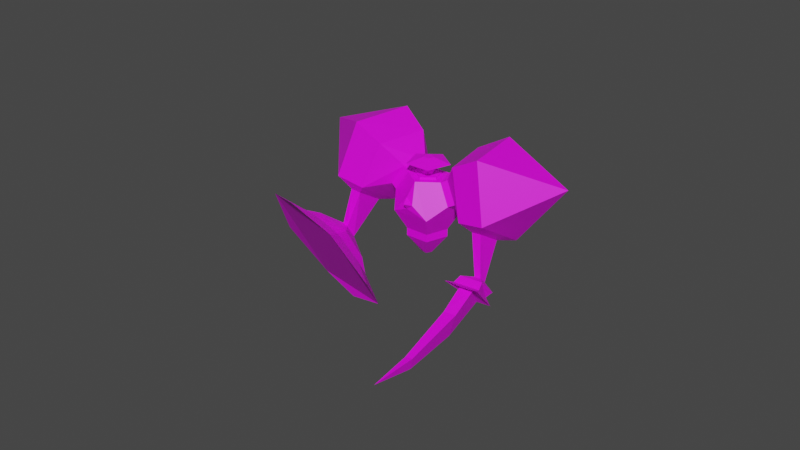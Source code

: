 # Source: UndeadJuggernautFixed.blend  (saved by Blender 2.90.8; exported with 4.5.12 LTS)
import bpy
from mathutils import Matrix  # noqa: F401  (used for matrix-valued properties, if any)

bpy.ops.wm.read_factory_settings(use_empty=True)
scene = bpy.context.scene
scene.name = 'Scene'

# ---- collections
col_collection = bpy.data.collections.new('Collection'); scene.collection.children.link(col_collection)
col_char = bpy.data.collections.new('Char'); col_collection.children.link(col_char)

# ---- images (referenced by path relative to the original .blend; pixels are not part of the script)
import os
ASSET_DIR = os.environ.get("B2B_ASSET_DIR", "")  # directory of the original .blend (textures are referenced by path, not embedded)
HERE = os.path.dirname(os.path.abspath(__file__))  # packed textures are extracted next to this script under _unpacked/

def load_image(name, relpath, width, height, colorspace="sRGB"):
    """Load a texture the original file referenced (path relative to the .blend, or extracted next to this script)."""
    p = next((c for c in (os.path.join(HERE, relpath), os.path.join(ASSET_DIR, relpath)) if relpath and os.path.exists(c)), "")
    if p:
        img = bpy.data.images.load(p, check_existing=True)
        img.name = name
    else:  # same state as the original file: an image datablock whose file is absent (Cycles renders it pink)
        img = bpy.data.images.new(name, width, height)
        img.source = "FILE"
        img.filepath = "//" + (relpath or name)
    img.colorspace_settings.name = colorspace
    return img
img_undead2_jpg = load_image('Undead2.jpg', 'Undead2.jpg', 1024, 1024, 'sRGB')

# ---- materials (node trees are filled in below, after node groups)
mat_material = bpy.data.materials.new('Material')
mat_material.use_transparent_shadow = False

# ---- material node trees
mat_material.use_nodes = True; mat_material.node_tree.nodes.clear()
_N = mat_material.node_tree.nodes; _L = mat_material.node_tree.links
n0 = _N.new('ShaderNodeBsdfPrincipled'); n0.name = 'Principled BSDF'; n0.location = (10, 300)
n0.distribution = 'GGX'
n0.subsurface_method = 'BURLEY'
n0.inputs[3].default_value = 1.45
n0.inputs[27].default_value = (0.0, 0.0, 0.0, 1.0)
n0.inputs[28].default_value = 1.0
n1 = _N.new('ShaderNodeOutputMaterial'); n1.name = 'Material Output'; n1.location = (300, 300)
n2 = _N.new('ShaderNodeTexImage'); n2.name = 'Image Texture'; n2.location = (-280, 280)
n2.image = img_undead2_jpg
_L.new(n0.outputs[0], n1.inputs[0])
_L.new(n2.outputs[0], n0.inputs[0])
n1.is_active_output = True

# ---- world
world_world = bpy.data.worlds.new('World'); scene.world = world_world
world_world.use_nodes = True; world_world.node_tree.nodes.clear()
_N = world_world.node_tree.nodes; _L = world_world.node_tree.links
n0 = _N.new('ShaderNodeOutputWorld'); n0.name = 'World Output'; n0.location = (300, 300)
n1 = _N.new('ShaderNodeBackground'); n1.name = 'Background'; n1.location = (10, 300)
n1.inputs[0].default_value = (0.05088, 0.05088, 0.05088, 1.0)
_L.new(n1.outputs[0], n0.inputs[0])
n0.is_active_output = True
world_world.color = (0.05088, 0.05088, 0.05088)
world_world.use_sun_shadow = False
world_world.sun_shadow_jitter_overblur = 0.0

# ---- meshes
me_solid = bpy.data.meshes.new('Solid')
me_solid.from_pydata([(0.5191, 0.3664, 0.6134), (0.5774, 0.5774, -0.5774), (0.5191, -0.3664, 0.6134), (0.5774, -0.5774, -0.5774), (-0.5774, 0.5774, 0.5774), (-0.5774, 0.5774, -0.5774), (-0.5774, -0.5774, 0.5774), (-0.5774, -0.5774, -0.5774), (0.3568, 0.9342, 0.0), (-0.3568, 0.9342, 0.0), (-0.3568, -0.9342, 0.0), (0.7455, 0.0, 0.4734), (0.9342, 0.0, -0.3568), (-0.9342, 0.0, 0.3568), (-0.9342, 0.0, -0.3568), (0.1526, 0.2265, 0.8398), (0.1526, -0.2265, 0.8398), (0.0, 0.3568, -0.9342), (0.0, -0.3568, -0.9342), (-0.7001, -0.5774, -0.776), (-1.057, 0.0, -0.5554), (-0.1227, 0.3568, -1.133), (-0.1227, -0.3568, -1.133), (-1.057, 0.0, -0.5554), (-0.7001, 0.5774, -0.776), (-0.1227, 0.3568, -1.133), (0.7676, 0.6949, 0.5774), (1.124, 0.1176, 0.3568), (1.124, 0.1176, -0.3568), (0.7676, 0.6949, -0.5774), (0.5471, 1.052, -3.804e-09), (-0.1176, 0.3568, 1.124), (-0.6949, 0.5774, 0.7676), (-1.052, -1.902e-09, 0.5471), (-0.6949, -0.5774, 0.7676), (-0.1176, -0.3568, 1.124), (1.365, 1.233, 1.014), (2.008, -0.1724, 0.6166), (1.714, -0.2844, -0.8537), (0.8891, 1.052, -1.365), (0.6738, 1.99, -0.21), (-0.217, 0.6269, 1.997), (-1.369, 1.207, 1.058), (-1.898, -0.01592, 0.3662), (-1.074, -1.352, 0.8771), (-0.03468, -0.9548, 1.885), (0.5774, 0.5774, 0.5774), (0.0, 0.3568, 0.9342), (0.9342, 0.0, 0.3568), (0.5774, -0.5774, 0.5774), (0.0, -0.3568, 0.9342), (0.3438, 0.09211, 0.7975), (0.3438, -0.09211, 0.7975), (0.4929, -0.149, 0.7054), (0.585, -1.361e-09, 0.6484), (0.4929, 0.149, 0.7054), (0.1865, -0.2265, 0.8947), (0.1865, 0.2265, 0.8947), (0.553, -0.3664, 0.6682), (0.7794, -1.361e-09, 0.5283), (0.553, 0.3664, 0.6682), (0.3438, -0.09211, 0.7975), (0.3438, 0.09211, 0.7975), (0.4929, -0.149, 0.7054), (0.585, -1.361e-09, 0.6484), (0.4929, 0.149, 0.7054), (0.4045, -0.002919, 1.139), (0.5571, -0.2431, 1.045), (0.7988, -0.1469, 0.8965), (0.7956, 0.1527, 0.8984), (0.5518, 0.2417, 1.048), (0.4697, -0.6236, 1.129), (0.07835, -0.007944, 1.369), (1.089, -0.377, 0.7478), (1.081, 0.391, 0.7527), (0.4561, 0.6191, 1.137), (0.6766, -0.1493, 1.184), (0.5827, -0.001623, 1.241), (0.8252, -0.09015, 1.092), (0.8232, 0.09406, 1.094), (0.6733, 0.1488, 1.186), (0.3018, -0.808, 0.2268), (0.2426, -0.8662, -0.08063), (0.4676, -0.81, -0.04599), (0.3796, -1.014, 0.06045), (0.4996, -0.232, 0.8228), (0.5701, -0.259, 0.7791), (0.4996, -0.232, 0.8228), (0.715, -0.2579, 0.8696), (0.6006, -0.3035, 0.9401), (2.008, -0.1724, 0.6166), (1.365, 1.233, 1.014), (1.7, 0.05722, -1.2), (1.286, 0.7282, -1.456), (0.6738, 1.99, -0.21), (-1.369, 1.207, 1.058), (-0.217, 0.6269, 1.997), (-1.993, -0.4559, 0.4753), (-1.506, -1.245, 0.7768), (-0.03468, -0.9548, 1.885), (2.207, 1.759, 1.029), (2.934, 0.04526, 0.5785), (1.973, 0.1275, -1.32), (1.517, 0.8668, -1.603), (1.325, 2.654, -0.419), (-0.7287, 0.6359, 2.849), (-2.07, 1.354, 1.687), (-2.254, -0.4962, 0.6321), (-1.718, -1.365, 0.9644), (-0.4612, -1.254, 2.685), (3.748, 1.994, -0.8293), (-2.835, -0.5146, 3.224), (0.8891, 1.052, -1.365), (1.714, -0.2844, -0.8537), (-1.074, -1.352, 0.8771), (-1.898, -0.01592, 0.3662), (1.508, 1.493, -1.765), (2.502, -0.1191, -1.148), (-1.637, -1.704, 1.421), (-2.632, -0.09192, 0.8047), (1.353, 0.04461, -2.504), (1.507, 0.1204, -2.599), (1.671, -0.0778, -2.451), (1.502, -0.1352, -2.371), (-2.381, -1.507, -0.03705), (-2.512, -1.536, 0.09028), (-2.827, -1.26, -0.2844), (-2.667, -1.256, -0.3771), (1.027, -0.04394, -2.578), (1.604, 0.2132, -2.924), (2.019, -0.279, -2.548), (1.41, -0.4984, -2.23), (-1.781, -1.89, -0.185), (-2.715, -2.08, 0.5592), (-3.522, -1.389, -0.3999), (-2.514, -1.263, -1.055), (1.104, -0.03796, -2.856), (1.366, 0.1122, -3.009), (2.074, -0.4689, -2.711), (1.368, -0.7198, -2.343), (-1.551, -2.267, -0.1938), (-2.685, -2.505, 0.7396), (-3.93, -1.424, -0.7578), (-2.699, -1.224, -1.542), (1.274, -0.1586, -3.056), (1.894, -0.555, -2.696), (1.518, -0.6812, -2.505), (-2.01, -1.667, -1.142), (-3.433, -1.289, -1.321), (-3.591, -2.034, 0.1656), (-1.927, -2.585, 0.4603), (-1.402, -3.438, 0.96), (-2.725, -3.298, 1.448), (-4.307, -2.477, 0.4456), (-4.897, -1.413, -1.166), (-4.03, -1.176, -2.15), (-2.748, -1.062, -2.535), (-1.546, -1.836, -1.836), (-0.7447, -2.884, -0.1818), (1.292, 0.2082, -3.284), (0.9238, 0.02395, -3.06), (2.348, -0.7164, -2.702), (1.408, -1.02, -2.22), (1.826, -1.225, -3.169), (1.327, -1.31, -3.68), (1.503, -1.356, -3.004), (1.749, -2.952, -3.768), (2.142, -4.209, -4.128), (1.636, -2.854, -4.124), (1.929, -2.872, -3.857), (-0.9119, -0.1328, -1.34), (-0.7624, -0.1086, -1.432), (-0.9777, 0.02649, -1.3), (-0.8689, 0.1492, -1.367), (-0.7358, 0.06569, -1.448)], [(20, 23)], [(46, 8, 4, 47), (8, 9, 4), (8, 1, 5, 9), (1, 17, 5), (48, 49, 3, 12), (49, 81, 83, 3), (9, 5, 13, 4), (5, 14, 13), (6, 10, 49, 50), (10, 82, 81, 49), (3, 18, 1, 12), (18, 17, 1), (7, 10, 13, 14), (10, 6, 13), (14, 20, 19, 7), (18, 22, 21, 17), (5, 24, 23, 14), (5, 17, 21, 25, 24), (22, 19, 171, 174), (48, 27, 26, 46), (12, 28, 27, 48), (1, 29, 28, 12), (8, 30, 29, 1), (46, 26, 30, 8), (4, 32, 31, 47), (13, 33, 32, 4), (6, 34, 33, 13), (50, 35, 34, 6), (47, 31, 35, 50), (39, 40, 94, 112), (27, 37, 36, 26), (28, 38, 37, 27), (29, 39, 38, 28), (30, 40, 39, 29), (26, 36, 40, 30), (44, 45, 99, 114), (32, 42, 41, 31), (33, 43, 42, 32), (34, 44, 43, 33), (35, 45, 44, 34), (31, 41, 45, 35), (15, 0, 46, 47), (0, 11, 48, 46), (11, 2, 49, 48), (16, 15, 47, 50), (2, 16, 50, 49), (16, 56, 57, 15), (2, 58, 56, 16), (11, 59, 58, 2), (0, 60, 59, 11), (15, 57, 60, 0), (61, 62, 57, 56), (63, 61, 56, 58), (64, 63, 58, 59), (65, 64, 59, 60), (62, 65, 60, 57), (62, 61, 52, 67, 66, 51), (65, 54, 69, 70, 55, 64), (54, 53, 63, 64), (70, 66, 72, 75), (52, 61, 85, 87), (62, 51, 66, 70, 55, 65), (54, 69, 68, 53), (74, 75, 80, 79), (68, 69, 74, 73), (66, 67, 71, 72), (69, 70, 75, 74), (67, 68, 73, 71), (77, 76, 78, 79, 80), (71, 73, 78, 76), (75, 72, 77, 80), (73, 74, 79, 78), (72, 71, 76, 77), (82, 83, 84), (83, 82, 10, 3), (81, 82, 84), (83, 81, 84), (85, 86, 88, 89, 87), (53, 68, 88, 86), (61, 53, 86, 85), (67, 52, 87, 89), (68, 67, 89, 88), (41, 42, 95, 96), (36, 37, 90, 91), (45, 41, 96, 99), (40, 36, 91, 94), (42, 43, 115, 95), (37, 38, 113, 90), (43, 44, 114, 115), (38, 39, 112, 113), (90, 101, 100, 91), (113, 117, 101, 90), (94, 104, 116, 112), (91, 100, 104, 94), (95, 106, 105, 96), (115, 119, 106, 95), (99, 109, 118, 114), (96, 105, 109, 99), (101, 110, 100), (117, 110, 101), (116, 110, 117), (104, 110, 116), (100, 110, 104), (106, 111, 105), (119, 111, 106), (118, 111, 119), (109, 111, 118), (105, 111, 109), (93, 92, 113, 112), (98, 97, 115, 114), (102, 103, 116, 117), (92, 102, 117, 113), (103, 93, 112, 116), (107, 108, 118, 119), (97, 107, 119, 115), (108, 98, 114, 118), (103, 121, 120, 93), (102, 122, 121, 103), (92, 123, 122, 102), (93, 120, 123, 92), (108, 125, 124, 98), (107, 126, 125, 108), (97, 127, 126, 107), (98, 124, 127, 97), (137, 159, 160, 136), (121, 129, 128, 120), (122, 130, 129, 121), (123, 131, 130, 122), (120, 128, 131, 123), (146, 144, 164, 165), (125, 133, 132, 124), (126, 134, 133, 125), (127, 135, 134, 126), (124, 132, 135, 127), (129, 137, 136, 128), (130, 138, 137, 129), (131, 139, 138, 130), (128, 136, 139, 131), (133, 141, 150, 140, 132), (134, 142, 149, 141, 133), (135, 143, 148, 142, 134), (132, 140, 147, 143, 135), (138, 161, 159, 137), (139, 162, 161, 138), (136, 160, 162, 139), (151, 152, 153, 154, 155, 156, 157, 158), (141, 152, 151, 150), (149, 153, 152, 141), (142, 154, 153, 149), (148, 155, 154, 142), (143, 156, 155, 148), (147, 157, 156, 143), (140, 158, 157, 147), (150, 151, 158, 140), (144, 160, 159), (145, 144, 159, 161), (146, 145, 161, 162), (144, 146, 162, 160), (165, 164, 168, 166), (145, 146, 165, 163), (144, 145, 163, 164), (163, 165, 166, 169), (164, 163, 169, 168), (166, 168, 167), (169, 166, 167), (168, 169, 167), (3, 10, 7, 18), (19, 22, 18, 7), (171, 170, 172, 173, 174), (25, 22, 174, 173), (19, 23, 170, 171), (23, 24, 172, 170), (24, 25, 173, 172)])
_uv = me_solid.uv_layers.new(name='UVMap')
_uv.uv.foreach_set('vector', [0.09192, 0.9331, 0.03511, 0.9517, 0.03511, 0.8548, 0.09192, 0.8732, 0.03511, 0.9517, 0.0, 0.9034, 0.03511, 0.8548, 0.9466, 0.5101, 0.8949, 0.5404, 0.8794, 0.4539, 0.937, 0.4567, 0.8949, 0.5404, 0.8533, 0.5057, 0.8794, 0.4539, 0.9541, 0.6992, 0.8965, 0.684, 0.9292, 0.6422, 0.9743, 0.6733, 0.8965, 0.684, 0.8781, 0.6674, 0.8955, 0.6508, 0.9292, 0.6422, 0.937, 0.4567, 0.8794, 0.4539, 0.8949, 0.3856, 0.9466, 0.4144, 0.8794, 0.4539, 0.8533, 0.41, 0.8949, 0.3856, 0.8281, 0.7298, 0.8388, 0.6771, 0.8965, 0.684, 0.8637, 0.7341, 0.8281, 0.9112, 0.8672, 0.9432, 0.8552, 0.9563, 0.8581, 0.9778, 0.9167, 0.2909, 0.8959, 0.3466, 0.8224, 0.2909, 0.8713, 0.2564, 0.8959, 0.3466, 0.8376, 0.3466, 0.8224, 0.2909, 0.6085, 0.3413, 0.5881, 0.2852, 0.6822, 0.2852, 0.6666, 0.3413, 0.5881, 0.2852, 0.6337, 0.2505, 0.6822, 0.2852, 0.6666, 0.3413, 0.6653, 0.3601, 0.6071, 0.3601, 0.6085, 0.3413, 0.8959, 0.3466, 0.897, 0.3656, 0.8387, 0.3656, 0.8376, 0.3466, 0.9727, 0.9443, 0.9545, 0.9441, 0.9677, 0.8946, 0.9859, 0.8948, 0.9727, 0.9443, 0.9859, 0.9918, 0.9677, 0.9915, 0.9677, 0.9915, 0.9545, 0.9441, 0.9222, 0.8594, 0.864, 0.8456, 0.9121, 0.7977, 0.9201, 0.7917, 0.9541, 0.6992, 0.9716, 0.6993, 0.9743, 0.7587, 0.9569, 0.7586, 0.2719, 0.8186, 0.2561, 0.82, 0.2752, 0.7758, 0.291, 0.7744, 0.291, 0.8706, 0.2752, 0.8719, 0.2561, 0.82, 0.2719, 0.8186, 0.9466, 0.5101, 0.9561, 0.5263, 0.9044, 0.5566, 0.8949, 0.5404, 0.09192, 0.9331, 0.09778, 0.9493, 0.04097, 0.968, 0.03511, 0.9517, 0.03511, 0.8548, 0.04097, 0.8391, 0.09778, 0.8575, 0.09192, 0.8732, 0.8949, 0.3856, 0.9044, 0.3703, 0.9561, 0.3991, 0.9466, 0.4144, 0.9391, 0.9492, 0.9222, 0.9478, 0.9376, 0.8946, 0.9545, 0.896, 0.9545, 0.9916, 0.9376, 0.9902, 0.9222, 0.9478, 0.9391, 0.9492, 0.901, 0.7802, 0.8887, 0.7917, 0.8514, 0.7457, 0.8637, 0.7341, 0.0, 0.0, 0.0, 0.0, 0.0, 0.0, 0.0, 0.0, 0.4288, 0.1759, 0.4471, 0.2339, 0.325, 0.1809, 0.3746, 0.1548, 0.4766, 0.1375, 0.5267, 0.1543, 0.4471, 0.2339, 0.4288, 0.1759, 0.2752, 0.8719, 0.2424, 0.9359, 0.1983, 0.8157, 0.2561, 0.82, 0.7569, 0.7202, 0.706, 0.672, 0.8281, 0.6422, 0.812, 0.7044, 0.3746, 0.1548, 0.325, 0.1809, 0.325, 0.0469, 0.376, 0.09513, 0.0, 0.0, 0.0, 0.0, 0.0, 0.0, 0.0, 0.0, 0.3487, 0.1886, 0.3271, 0.1232, 0.4497, 0.1772, 0.4036, 0.2113, 0.06139, 0.4809, 0.0, 0.4712, 0.07576, 0.3712, 0.09732, 0.4366, 0.09415, 0.5309, 0.07576, 0.587, 0.0, 0.4712, 0.06139, 0.4809, 0.4017, 0.2695, 0.4497, 0.3105, 0.3271, 0.3389, 0.3455, 0.2829, 0.4036, 0.2113, 0.4497, 0.1772, 0.4497, 0.3105, 0.4017, 0.2695, 0.9059, 0.7623, 0.9414, 0.7486, 0.9569, 0.7586, 0.901, 0.7802, 0.9414, 0.7486, 0.9396, 0.7109, 0.9541, 0.6992, 0.9569, 0.7586, 0.9396, 0.7109, 0.9031, 0.7013, 0.8965, 0.684, 0.9541, 0.6992, 0.8823, 0.733, 0.9059, 0.7623, 0.901, 0.7802, 0.8637, 0.7341, 0.9031, 0.7013, 0.8823, 0.733, 0.8637, 0.7341, 0.8965, 0.684, 0.2919, 0.4099, 0.2971, 0.4093, 0.2971, 0.445, 0.2919, 0.4455, 0.2937, 0.5495, 0.2979, 0.548, 0.2979, 0.5825, 0.2937, 0.5839, 0.2791, 0.5357, 0.2739, 0.536, 0.2794, 0.5111, 0.2846, 0.5108, 0.2846, 0.5707, 0.2794, 0.571, 0.2739, 0.536, 0.2791, 0.5357, 0.2969, 0.4093, 0.2919, 0.4092, 0.2919, 0.3712, 0.2969, 0.3713, 0.399, 0.912, 0.4081, 0.9243, 0.4021, 0.9425, 0.3799, 0.9121, 0.4081, 0.8994, 0.399, 0.912, 0.3799, 0.9121, 0.4021, 0.8814, 0.4227, 0.904, 0.4081, 0.8994, 0.4021, 0.8814, 0.4382, 0.8927, 0.4227, 0.9194, 0.4227, 0.904, 0.4382, 0.8927, 0.4382, 0.9304, 0.4081, 0.9243, 0.4227, 0.9194, 0.4382, 0.9304, 0.4021, 0.9425, 0.913, 0.2429, 0.9156, 0.2287, 0.9156, 0.2287, 0.9427, 0.2173, 0.9427, 0.2416, 0.913, 0.2429, 0.2846, 0.5178, 0.2979, 0.5108, 0.2979, 0.5368, 0.2857, 0.548, 0.2846, 0.5178, 0.2979, 0.5108, 0.0, 0.0, 0.0, 0.0, 0.0, 0.0, 0.0, 0.0, 0.4965, 0.9418, 0.481, 0.927, 0.4812, 0.8935, 0.5208, 0.9313, 0.0, 0.0, 0.0, 0.0, 0.0, 0.0, 0.0, 0.0, 0.2902, 0.5775, 0.2902, 0.5775, 0.2902, 0.607, 0.2739, 0.5932, 0.2762, 0.571, 0.2762, 0.571, 0.1614, 0.9268, 0.1887, 0.9138, 0.1887, 0.9383, 0.1591, 0.9369, 0.1371, 0.937, 0.07581, 0.9567, 0.08856, 0.9193, 0.1033, 0.9146, 0.4733, 0.9657, 0.4917, 0.9657, 0.5086, 0.9926, 0.4615, 0.9926, 0.481, 0.927, 0.4667, 0.9418, 0.4446, 0.9313, 0.4812, 0.8935, 0.4917, 0.9657, 0.4965, 0.9418, 0.5208, 0.9313, 0.5086, 0.9926, 0.4667, 0.9418, 0.4733, 0.9657, 0.4615, 0.9926, 0.4446, 0.9313, 0.07947, 0.9069, 0.08856, 0.8946, 0.1033, 0.8993, 0.1033, 0.9146, 0.08856, 0.9193, 0.07581, 0.8534, 0.1371, 0.8732, 0.1033, 0.8993, 0.08856, 0.8946, 0.07581, 0.9567, 0.03789, 0.905, 0.07947, 0.9069, 0.08856, 0.9193, 0.1371, 0.8732, 0.1371, 0.937, 0.1033, 0.9146, 0.1033, 0.8993, 0.03789, 0.905, 0.07581, 0.8534, 0.08856, 0.8946, 0.07947, 0.9069, 0.8672, 0.9432, 0.8793, 0.9564, 0.8621, 0.9632, 0.8793, 0.9564, 0.8672, 0.9432, 0.8281, 0.9112, 0.9222, 0.9337, 0.2908, 0.607, 0.2908, 0.6337, 0.2739, 0.6225, 0.8955, 0.6508, 0.8781, 0.6674, 0.8766, 0.645, 0.2825, 0.6499, 0.2771, 0.6462, 0.2739, 0.6337, 0.2855, 0.6361, 0.2825, 0.6499, 0.1591, 0.9369, 0.1887, 0.9383, 0.1821, 0.9466, 0.1681, 0.946, 0.2855, 0.6663, 0.2739, 0.6584, 0.2771, 0.6462, 0.2825, 0.6499, 0.9427, 0.2173, 0.9156, 0.2287, 0.9236, 0.2146, 0.9365, 0.2092, 0.2894, 0.4765, 0.2894, 0.4513, 0.2974, 0.4569, 0.2974, 0.4688, 0.0, 0.0, 0.0, 0.0, 0.0, 0.0, 0.0, 0.0, 0.0, 0.0, 0.0, 0.0, 0.0, 0.0, 0.0, 0.0, 0.0, 0.0, 0.0, 0.0, 0.0, 0.0, 0.0, 0.0, 0.0, 0.0, 0.0, 0.0, 0.0, 0.0, 0.0, 0.0, 0.0, 0.0, 0.0, 0.0, 0.0, 0.0, 0.0, 0.0, 0.0, 0.0, 0.0, 0.0, 0.0, 0.0, 0.0, 0.0, 0.0, 0.0, 0.0, 0.0, 0.0, 0.0, 0.0, 0.0, 0.0, 0.0, 0.0, 0.0, 0.0, 0.0, 0.0, 0.0, 0.1763, 0.2472, 0.1649, 0.1766, 0.3242, 0.1717, 0.3091, 0.2472, 0.02397, 0.1985, 0.01314, 0.1585, 0.1649, 0.1766, 0.1763, 0.2472, 0.4446, 0.6571, 0.4446, 0.7331, 0.2982, 0.7006, 0.3202, 0.6359, 0.3091, 0.2472, 0.3242, 0.1717, 0.4301, 0.1659, 0.4352, 0.2364, 0.04512, 0.2752, 0.0326, 0.2074, 0.1927, 0.2025, 0.1786, 0.2752, 0.9193, 0.00638, 0.9911, 0.0, 0.9911, 0.1487, 0.913, 0.1312, 0.3019, 0.2658, 0.2962, 0.1975, 0.456, 0.201, 0.4506, 0.2798, 0.1786, 0.2752, 0.1927, 0.2025, 0.2962, 0.1975, 0.3019, 0.2658, 0.1649, 0.1766, 0.2412, -0.002581, 0.3242, 0.1717, 0.01314, 0.1585, 0.2412, -0.002581, 0.1649, 0.1766, 0.8533, 0.434, 0.8533, 0.6254, 0.706, 0.5124, 0.4446, 0.7331, 0.3309, 0.8814, 0.2982, 0.7006, 0.3242, 0.1717, 0.2412, -0.002581, 0.4301, 0.1659, 0.0326, 0.2074, 0.1136, 0.02301, 0.1927, 0.2025, 0.5391, 0.5039, 0.3888, 0.3835, 0.5459, 0.3703, 0.3861, 0.5693, 0.3888, 0.3835, 0.5391, 0.5039, 0.2962, 0.1975, 0.1136, 0.02301, 0.456, 0.201, 0.1927, 0.2025, 0.1136, 0.02301, 0.2962, 0.1975, 0.5149, 0.8452, 0.501, 0.7824, 0.5163, 0.7449, 0.5439, 0.87, 0.8777, 0.1145, 0.8887, 0.03963, 0.913, 0.02215, 0.8944, 0.1489, 0.7359, 0.4738, 0.8035, 0.4378, 0.8533, 0.434, 0.706, 0.5124, 0.501, 0.7824, 0.4754, 0.7833, 0.4446, 0.7426, 0.5163, 0.7449, 0.4907, 0.8525, 0.5149, 0.8452, 0.5439, 0.87, 0.4778, 0.8935, 0.5146, 0.5407, 0.4321, 0.576, 0.3861, 0.5693, 0.5391, 0.5039, 0.8887, 0.03963, 0.864, 0.03234, 0.8449, 0.0, 0.913, 0.02215, 0.852, 0.1148, 0.8777, 0.1145, 0.8944, 0.1489, 0.8224, 0.1529, 0.5454, 0.8957, 0.5454, 1.0, 0.5295, 0.9978, 0.5208, 0.8935, 0.7359, 0.4738, 0.718, 0.3866, 0.7365, 0.3703, 0.8035, 0.4378, 0.501, 0.7824, 0.4777, 0.8474, 0.4614, 0.849, 0.4754, 0.7833, 0.9222, 0.8946, 0.9438, 0.7917, 0.9655, 0.797, 0.9915, 0.8946, 0.852, 0.1148, 0.8472, 0.03835, 0.8624, 0.03958, 0.8777, 0.1145, 0.5146, 0.5407, 0.5459, 0.6359, 0.4996, 0.6322, 0.4321, 0.576, 0.9743, 0.7536, 0.9845, 0.6426, 1.0, 0.6422, 1.0, 0.751, 0.2982, 0.992, 0.3419, 0.8992, 0.3799, 0.8814, 0.3799, 0.9947, 0.1257, 0.935, 0.1388, 0.9562, 0.09996, 0.9624, 0.09778, 0.9393, 0.9313, 0.1871, 0.913, 0.2092, 0.9146, 0.1487, 0.9321, 0.1707, 0.9543, 0.1871, 0.9711, 0.2092, 0.913, 0.2092, 0.9313, 0.1871, 0.6825, 0.2841, 0.7069, 0.2634, 0.7053, 0.3239, 0.6822, 0.3005, 0.9321, 0.1707, 0.9146, 0.1487, 0.9683, 0.1488, 0.953, 0.1707, 0.546, 0.5402, 0.549, 0.5391, 0.5495, 0.5443, 0.5468, 0.5434, 0.9197, 0.2808, 0.9637, 0.2483, 0.9427, 0.3468, 0.9167, 0.2956, 0.4512, 0.2049, 0.3955, 0.2254, 0.4303, 0.1116, 0.4647, 0.1602, 0.4658, 0.2077, 0.4906, 0.2519, 0.3955, 0.2254, 0.4512, 0.2049, 0.478, 0.1671, 0.5223, 0.1486, 0.4906, 0.2519, 0.4658, 0.2077, 0.2894, 0.5108, 0.2761, 0.4935, 0.2739, 0.466, 0.2894, 0.4513, 0.2739, 0.3788, 0.2919, 0.3712, 0.2919, 0.4513, 0.2745, 0.4409, 0.7069, 0.2634, 0.7266, 0.2597, 0.7249, 0.3298, 0.7053, 0.3239, 0.798, 0.8897, 0.8163, 0.8787, 0.8185, 0.953, 0.7997, 0.9468, 0.9637, 0.2483, 0.9973, 0.2447, 0.9973, 0.3112, 0.9714, 0.3656, 0.9427, 0.3468, 0.3955, 0.2254, 0.369, 0.2596, 0.3683, 0.1628, 0.422, 0.08215, 0.4303, 0.1116, 0.4906, 0.2519, 0.4856, 0.2925, 0.4216, 0.2925, 0.369, 0.2596, 0.3955, 0.2254, 0.9809, 0.5118, 0.9567, 0.5393, 0.9561, 0.4463, 0.9618, 0.3703, 0.9809, 0.4049, 0.1317, 0.8622, 0.1388, 0.8391, 0.1388, 0.9562, 0.1257, 0.935, 0.7266, 0.2597, 0.7482, 0.2505, 0.7482, 0.3427, 0.7249, 0.3298, 0.8163, 0.8787, 0.826, 0.8589, 0.826, 0.9782, 0.8185, 0.953, 0.1027, 0.02348, 0.1873, 0.02911, 0.2566, 0.1312, 0.2566, 0.2528, 0.1876, 0.2911, 0.1063, 0.2909, 0.05302, 0.2106, 0.04162, 0.0841, 0.422, 0.08215, 0.392, 0.003144, 0.5046, 0.0, 0.4866, 0.08035, 0.3683, 0.1628, 0.2982, 0.144, 0.392, 0.003144, 0.422, 0.08215, 0.369, 0.2596, 0.2994, 0.3129, 0.2982, 0.144, 0.3683, 0.1628, 0.4216, 0.2925, 0.3913, 0.3703, 0.2994, 0.3129, 0.369, 0.2596, 0.4856, 0.2925, 0.5031, 0.3703, 0.3913, 0.3703, 0.4216, 0.2925, 0.5257, 0.2305, 0.5729, 0.2622, 0.5031, 0.3703, 0.4856, 0.2925, 0.5344, 0.1294, 0.5881, 0.08566, 0.5729, 0.2622, 0.5257, 0.2305, 0.4866, 0.08035, 0.5046, 0.0, 0.5881, 0.08566, 0.5344, 0.1294, 0.7462, 0.8881, 0.7248, 0.864, 0.7634, 0.8589, 0.7684, 0.9532, 0.7462, 0.8881, 0.7634, 0.8589, 0.798, 0.9802, 0.7316, 0.9533, 0.7684, 0.9532, 0.798, 0.9802, 0.706, 0.9802, 0.7462, 0.8881, 0.7316, 0.9533, 0.706, 0.9802, 0.7248, 0.864, 0.5468, 0.5434, 0.5495, 0.5443, 0.5485, 0.5507, 0.547, 0.5506, 0.5761, 0.5121, 0.5778, 0.5121, 0.5777, 0.5152, 0.5762, 0.5151, 0.5754, 0.5382, 0.5723, 0.5371, 0.5732, 0.5339, 0.5759, 0.533, 0.5762, 0.5151, 0.5777, 0.5152, 0.5773, 0.5223, 0.5765, 0.5223, 0.5759, 0.533, 0.5732, 0.5339, 0.5733, 0.5267, 0.5749, 0.5265, 0.547, 0.5506, 0.5485, 0.5507, 0.546, 0.556, 0.5765, 0.5223, 0.5773, 0.5223, 0.5768, 0.5278, 0.5749, 0.5265, 0.5733, 0.5267, 0.5723, 0.5213, 0.9222, 0.9337, 0.8281, 0.9112, 0.8596, 0.8609, 0.9178, 0.8748, 0.864, 0.8456, 0.9222, 0.8594, 0.9178, 0.8748, 0.8596, 0.8609, 0.6616, 0.8772, 0.6756, 0.8723, 0.6838, 0.8804, 0.6748, 0.8903, 0.6611, 0.8883, 0.9791, 0.6162, 0.9217, 0.6062, 0.9689, 0.5582, 0.9791, 0.5566, 0.8533, 0.6339, 0.8746, 0.5798, 0.9155, 0.629, 0.9176, 0.6339, 0.8746, 0.5798, 0.9012, 0.5566, 0.9217, 0.6155, 0.9155, 0.629, 0.703, 0.9454, 0.6451, 0.9454, 0.6748, 0.8903, 0.6838, 0.8804])
me_solid.materials.append(mat_material)
me_solid.use_remesh_fix_poles = True
me_solid.use_remesh_preserve_attributes = False
me_solid.use_mirror_vertex_groups = False
me_solid.update()
arm_armature_001 = bpy.data.armatures.new('Armature.001')  # bones are not reproduced

# ---- objects
ob_mainbody = bpy.data.objects.new('MainBody', me_solid)
ob_armature = bpy.data.objects.new('Armature', arm_armature_001)

# ---- transforms, parenting, visibility, modifiers, constraints
ob_mainbody.parent = ob_armature
ob_mainbody.matrix_parent_inverse = Matrix(((1.0, -0.0, -0.0, -1.445), (-0.0, 1.0, 0.0, 0.8722), (-0.0, -0.0, 1.0, -0.4583), (-0.0, 0.0, -0.0, 1.0)))
ob_mainbody.location = (0.0, 0.0, 0.0)
ob_mainbody.rotation_euler = (-0.00384, -0.552, -0.3116)
ob_mainbody.scale = (2.01, 2.01, 2.01)
ob_mainbody.lineart.crease_threshold = 0.0
_vg = ob_mainbody.vertex_groups.new(name='Bone')
for _i, _w in zip([1, 3, 4, 5, 6, 7, 8, 9, 10, 12, 13, 14, 17, 18, 19, 20, 21, 22, 23, 24, 25, 28, 29, 33, 34, 38, 49, 81, 82, 83, 84, 170, 171, 172, 173, 174], [0.1141, 0.6525, 0.01785, 0.8627, 0.1125, 0.9224, 0.01026, 0.2076, 0.6378, 0.1318, 0.1066, 0.8354, 0.8102, 0.9191, 0.9546, 0.8622, 0.8638, 0.9583, 0.9203, 0.9351, 0.9839, 0.04581, 0.009944, 0.003352, 0.02795, 0.007285, 0.0481, 0.2715, 0.3961, 0.3391, 0.319, 0.9979, 0.9983, 0.9973, 0.9979, 0.9989]): _vg.add([_i], _w, 'REPLACE')
_vg = ob_mainbody.vertex_groups.new(name='Bone.001')
for _i, _w in zip([0, 2, 3, 6, 10, 11, 12, 15, 16, 26, 27, 28, 31, 34, 35, 37, 41, 45, 46, 47, 48, 49, 50, 55, 56, 57, 58, 59, 60, 61, 62, 63, 64, 65, 69, 70, 74, 75, 81, 82, 83, 84, 85], [0.4822, 0.7838, 0.1435, 0.05205, 0.1466, 0.556, 0.05493, 0.4589, 0.5396, 0.01434, 0.05964, 0.0005729, 0.0612, 0.005196, 0.09558, 0.03413, 0.004311, 0.05442, 0.1554, 0.1752, 0.2383, 0.786, 0.258, 0.4734, 0.5178, 0.4581, 0.7788, 0.6058, 0.5375, 0.1371, 0.2067, 0.6441, 0.6489, 0.5915, 0.06431, 0.06617, 0.001567, 0.001665, 0.5749, 0.4487, 0.5099, 0.5362, 0.02951]): _vg.add([_i], _w, 'REPLACE')
_vg = ob_mainbody.vertex_groups.new(name='Bone.006')
for _i, _w in zip([0, 1, 3, 8, 9, 11, 12, 17, 21, 26, 27, 28, 29, 30, 36, 37, 38, 39, 40, 46, 48, 55, 59, 60, 64, 83, 90, 91, 94, 100, 101, 104, 112, 113], [0.08077, 0.2298, 0.06052, 0.1942, 0.04483, 0.09114, 0.2627, 0.04058, 0.01381, 0.4325, 0.4141, 0.5923, 0.7101, 0.7103, 0.1975, 0.3304, 0.3595, 0.3317, 0.2633, 0.1593, 0.1797, 0.08772, 0.07564, 0.06444, 0.03746, 0.00357, 0.4343, 0.5873, 0.5921, 0.1648, 0.1535, 0.1537, 0.03644, 0.01669]): _vg.add([_i], _w, 'REPLACE')
_vg = ob_mainbody.vertex_groups.new(name='Bone.002')
for _i, _w in zip([0, 2, 11, 15, 16, 46, 47, 49, 50, 51, 52, 53, 54, 55, 56, 57, 58, 59, 60, 61, 62, 63, 64, 65, 66, 67, 68, 69, 70, 71, 72, 73, 74, 75, 76, 77, 78, 79, 80, 85, 86, 87, 88, 89], [0.08147, 0.07706, 0.05981, 0.1577, 0.1604, 0.005179, 0.05841, 0.01501, 0.06388, 1.0, 0.9992, 0.9692, 0.9875, 0.3714, 0.2611, 0.2467, 0.1098, 0.08389, 0.115, 0.8305, 0.7232, 0.3013, 0.2152, 0.2929, 0.9887, 0.9949, 0.9873, 0.9178, 0.9172, 0.998, 0.9955, 0.9947, 0.9671, 0.9677, 0.9996, 0.9993, 0.9988, 0.9963, 0.9968, 0.9508, 0.9906, 0.9963, 0.9922, 0.9952]): _vg.add([_i], _w, 'REPLACE')
_vg = ob_mainbody.vertex_groups.new(name='Bone.003')
for _i, _w in zip([0, 1, 2, 3, 4, 5, 8, 9, 11, 12, 15, 17, 18, 21, 24, 26, 27, 28, 29, 30, 36, 37, 38, 39, 40, 46, 47, 48, 49, 55, 57, 58, 59, 60, 64, 65, 81, 82, 83, 84], [0.2863, 0.6194, 0.04269, 0.118, 0.06822, 0.08166, 0.7161, 0.5219, 0.2559, 0.5044, 0.0538, 0.1278, 0.0138, 0.09058, 0.02183, 0.4733, 0.4654, 0.2398, 0.1738, 0.1982, 0.2093, 0.3332, 0.1507, 0.08003, 0.0599, 0.585, 0.05859, 0.5106, 0.05005, 0.05376, 0.03711, 0.0253, 0.2036, 0.2258, 0.07373, 0.0651, 0.02584, 0.03835, 0.0563, 0.03765]): _vg.add([_i], _w, 'REPLACE')
_vg = ob_mainbody.vertex_groups.new(name='Bone.004')
for _i, _w in zip([27, 30, 36, 37, 40, 90, 91, 94, 100, 101, 103, 104, 110, 112, 113, 116, 117], [0.005644, 0.0169, 0.2857, 0.2424, 0.3257, 0.3769, 0.3731, 0.2938, 0.8006, 0.6751, 0.001441, 0.7344, 0.9985, 0.03566, 0.03239, 0.1091, 0.08281]): _vg.add([_i], _w, 'REPLACE')
_vg = ob_mainbody.vertex_groups.new(name='Bone.005')
for _i, _w in zip([12, 28, 29, 30, 36, 37, 38, 39, 40, 90, 91, 92, 93, 94, 101, 102, 103, 104, 112, 113, 116, 117], [0.0181, 0.08209, 0.07497, 0.02394, 0.2839, 0.02129, 0.4312, 0.5578, 0.3443, 0.1156, 0.008017, 0.5464, 0.8644, 0.1087, 0.09468, 0.5285, 0.845, 0.1067, 0.8792, 0.6077, 0.8383, 0.4723]): _vg.add([_i], _w, 'REPLACE')
_vg = ob_mainbody.vertex_groups.new(name='Bone.013')
for _i, _w in zip([163, 164, 165, 166, 168, 169], [0.06586, 0.8697, 0.07234, 0.02563, 0.4649, 0.03808]): _vg.add([_i], _w, 'REPLACE')
_vg = ob_mainbody.vertex_groups.new(name='Bone.014')
for _i, _w in zip([166, 167, 168, 169], [0.9585, 1.001, 0.5356, 0.9521]): _vg.add([_i], _w, 'REPLACE')
_vg = ob_mainbody.vertex_groups.new(name='Bone.015')
for _i, _w in zip([97, 98, 99, 107, 108, 109, 114, 118], [0.03798, 0.3813, 0.0725, 0.05108, 0.4016, 0.07515, 0.3138, 0.4153]): _vg.add([_i], _w, 'REPLACE')
_vg = ob_mainbody.vertex_groups.new(name='Bone.016')
for _i, _w in zip([97, 98, 107, 108, 114, 124, 125, 126, 127, 132, 133, 134, 135, 140, 141, 142, 143, 147, 148, 149, 150, 151, 152, 153, 154, 155, 156, 157, 158], [0.02613, 0.03636, 0.0564, 0.03748, 0.004598, 0.9771, 0.9787, 0.9937, 0.997, 0.9941, 0.9929, 0.9968, 0.9984, 0.9965, 0.9952, 0.998, 0.9992, 0.9987, 0.9987, 0.9968, 0.9966, 0.9973, 0.9978, 0.9978, 0.9983, 0.9989, 0.9993, 0.9987, 0.9973]): _vg.add([_i], _w, 'REPLACE')
_vg = ob_mainbody.vertex_groups.new(name='Bone.007')
for _i, _w in zip([0, 2, 4, 5, 6, 7, 9, 10, 13, 14, 15, 16, 20, 23, 31, 32, 33, 34, 35, 41, 42, 43, 44, 45, 46, 47, 49, 50, 56, 57, 60, 81, 82, 83, 84], [0.01447, 0.006895, 0.6074, 0.009541, 0.532, 0.01099, 0.1467, 0.1279, 0.6371, 0.1068, 0.1725, 0.1471, 0.08857, 0.04768, 0.1396, 0.1444, 0.1633, 0.2004, 0.1564, 0.06861, 0.05928, 0.07745, 0.1217, 0.09188, 0.009082, 0.3829, 0.01782, 0.3465, 0.1078, 0.1311, 0.00369, 0.0505, 0.05019, 0.01562, 0.0338]): _vg.add([_i], _w, 'REPLACE')
_vg = ob_mainbody.vertex_groups.new(name='Bone.008')
for _i, _w in zip([4, 6, 9, 10, 13, 14, 15, 16, 20, 31, 32, 33, 34, 35, 41, 42, 43, 44, 45, 47, 50, 56, 57, 81, 82, 95, 96, 99, 105, 106, 109, 114, 115], [0.2405, 0.2538, 0.05811, 0.06102, 0.2185, 0.02413, 0.1232, 0.1097, 0.01165, 0.6749, 0.7533, 0.7263, 0.6308, 0.6097, 0.3317, 0.3034, 0.3456, 0.3805, 0.3462, 0.2725, 0.2598, 0.08035, 0.09366, 0.00513, 0.0008708, 0.5941, 0.5984, 0.444, 0.1735, 0.1571, 0.1571, 0.02664, 0.02508]): _vg.add([_i], _w, 'REPLACE')
_vg = ob_mainbody.vertex_groups.new(name='Bone.009')
for _i, _w in zip([31, 32, 35, 41, 42, 45, 95, 96, 99, 105, 106, 109, 111, 114, 115, 118, 119], [0.02575, 0.01013, 0.03448, 0.2744, 0.3035, 0.2276, 0.2895, 0.3621, 0.3697, 0.7905, 0.7304, 0.6697, 0.9959, 0.05156, 0.01004, 0.08739, 0.1029]): _vg.add([_i], _w, 'REPLACE')
_vg = ob_mainbody.vertex_groups.new(name='Bone.010')
for _i, _w in zip([6, 31, 32, 33, 34, 35, 41, 42, 43, 44, 45, 95, 96, 97, 98, 99, 105, 106, 107, 108, 109, 114, 115, 118, 119], [0.01534, 0.02939, 0.02174, 0.0696, 0.08579, 0.05294, 0.2766, 0.3189, 0.5514, 0.4397, 0.2553, 0.112, 0.00738, 0.9002, 0.5505, 0.1094, 0.001392, 0.1075, 0.8635, 0.5271, 0.09517, 0.569, 0.9102, 0.4692, 0.8483]): _vg.add([_i], _w, 'REPLACE')
_vg = ob_mainbody.vertex_groups.new(name='Bone.011')
for _i, _w in zip([90, 92, 93, 101, 102, 103, 113, 117, 120, 121, 122, 123, 128, 129, 130, 136, 137, 159, 160], [0.07101, 0.4166, 0.08445, 0.075, 0.421, 0.09581, 0.3055, 0.4236, 0.471, 0.4656, 0.06094, 0.0309, 0.1491, 0.165, 0.002305, 0.06561, 0.07947, 0.05039, 0.04731]): _vg.add([_i], _w, 'REPLACE')
_vg = ob_mainbody.vertex_groups.new(name='Bone.012')
for _i, _w in zip([93, 102, 103, 120, 121, 122, 123, 128, 129, 130, 131, 136, 137, 138, 139, 144, 145, 146, 159, 160, 161, 162, 163, 164, 165], [0.000948, 0.0122, 0.003359, 0.5255, 0.5316, 0.9305, 0.9521, 0.8478, 0.8312, 0.9704, 0.9875, 0.9286, 0.9149, 0.9807, 0.9878, 0.964, 0.9876, 0.9984, 0.9398, 0.9403, 0.9911, 1.003, 0.9291, 0.1175, 0.9194]): _vg.add([_i], _w, 'REPLACE')
_vg = ob_mainbody.vertex_groups.new(name='Bone.017')
_m = ob_mainbody.modifiers.new('Armature', 'ARMATURE')
_m = ob_mainbody.modifiers.new('Armature.001', 'ARMATURE')
_m.object = ob_armature
ob_armature.location = (1.445, -0.8722, 0.4583)
ob_armature.lineart.crease_threshold = 0.0

# ---- collection membership
col_char.objects.link(ob_mainbody)
col_char.objects.link(ob_armature)

# ---- scene / render settings (as saved in the file)
scene.frame_start = 1; scene.frame_end = 180; scene.frame_set(19)
scene.render.engine = 'BLENDER_EEVEE_NEXT'
scene.cycles.use_denoising = False
scene.cycles.samples = 128
scene.cycles.sampling_pattern = 'TABULATED_SOBOL'
scene.cycles.use_adaptive_sampling = False
scene.cycles.use_light_tree = False
scene.view_settings.view_transform = 'Filmic'
bpy.context.view_layer.update()

# ---- added for rendering (the .blend has no active camera and no usable light): camera, sun
cam_auto = bpy.data.cameras.new('AutoCamera')
cam_auto.lens = 50.0
cam_auto.sensor_width = 36.0
cam_auto.clip_end = 1000.0
ob_auto_camera = bpy.data.objects.new('AutoCamera', cam_auto)
scene.collection.objects.link(ob_auto_camera)
ob_auto_camera.location = (35.2957, -44.8481, 27.6348)
ob_auto_camera.rotation_euler = (1.09748, -7.21219e-08, 0.694738)
scene.camera = ob_auto_camera
light_auto_sun = bpy.data.lights.new('AutoSun', 'SUN')
light_auto_sun.energy = 3.0
light_auto_sun.angle = 0.0523599
ob_auto_sun = bpy.data.objects.new('AutoSun', light_auto_sun)
scene.collection.objects.link(ob_auto_sun)
ob_auto_sun.rotation_euler = (0.872665, 0.174533, 0.523599)
bpy.context.view_layer.update()
